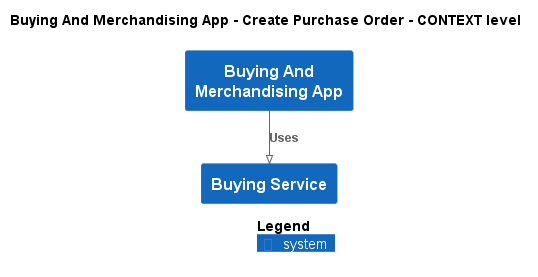

The diagram above was rendered by PlantUML. Its source (embedded in the PNG):
@startuml
!pragma layout smetana
!include ..\..\..\..\.c4s\C4_Context.puml

AddElementTag("state:new", $bgColor=green, $fontColor=#ffffff, $borderColor=green, $shadowing="False")
AddElementTag("state:changed", $bgColor=orange, $fontColor=#ffffff, $borderColor=orange, $shadowing="False")
AddElementTag("state:removed", $bgColor=red, $fontColor=#ffffff, $borderColor=red, $shadowing="False")

AddRelTag("state:new", $textColor=green, $lineColor=green)
AddRelTag("state:changed", $textColor=orange, $lineColor=orange)
AddRelTag("state:removed", $textColor=red, $lineColor=red)

SHOW_PERSON_PORTRAIT()
LAYOUT_TOP_DOWN()

skinparam linetype polyline

title Buying And Merchandising App - Create Purchase Order - CONTEXT level

System(ECommercePlatform.SoftwareSystems.BuyingAndMerchandisingApp, "Buying And Merchandising App", "")
System(ECommercePlatform.SoftwareSystems.BuyingService, "Buying Service", "")

Rel(ECommercePlatform.SoftwareSystems.BuyingAndMerchandisingApp, ECommercePlatform.SoftwareSystems.BuyingService, "Uses")


SHOW_LEGEND()
@enduml